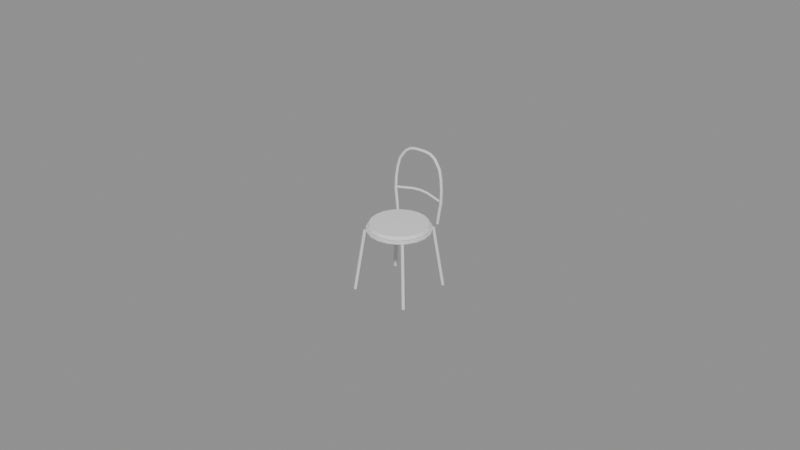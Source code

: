 # Source: bistro_chair.blend  (saved by Blender 5.3.31; exported with 4.5.12 LTS)
import bpy
from mathutils import Matrix  # noqa: F401  (used for matrix-valued properties, if any)

bpy.ops.wm.read_factory_settings(use_empty=True)
scene = bpy.context.scene
scene.name = 'Scene'

# ---- meshes
me_seat = bpy.data.meshes.new('seat')
me_seat.from_pydata([(0.0, 0.0, 0.45), (0.0, 0.0, 0.45), (0.0, 0.0, 0.45), (0.0, 0.0, 0.45), (0.0, 0.0, 0.45), (0.0, 0.0, 0.45), (0.0, 0.0, 0.45), (0.0, 0.0, 0.45), (0.0, 0.0, 0.45), (0.0, 0.0, 0.45), (0.0, 0.0, 0.45), (0.0, 0.0, 0.45), (0.0, 0.0, 0.45), (0.0, 0.0, 0.45), (0.0, 0.0, 0.45), (0.0, 0.0, 0.45), (0.0, 0.0, 0.45), (0.0, 0.0, 0.45), (0.0, 0.0, 0.45), (0.0, 0.0, 0.45), (0.2, 0.0, 0.45), (0.1902, 0.0618, 0.45), (0.1618, 0.1176, 0.45), (0.1176, 0.1618, 0.45), (0.0618, 0.1902, 0.45), (1.225e-17, 0.2, 0.45), (-0.0618, 0.1902, 0.45), (-0.1176, 0.1618, 0.45), (-0.1618, 0.1176, 0.45), (-0.1902, 0.0618, 0.45), (-0.2, 2.449e-17, 0.45), (-0.1902, -0.0618, 0.45), (-0.1618, -0.1176, 0.45), (-0.1176, -0.1618, 0.45), (-0.0618, -0.1902, 0.45), (-3.674e-17, -0.2, 0.45), (0.0618, -0.1902, 0.45), (0.1176, -0.1618, 0.45), (0.1618, -0.1176, 0.45), (0.1902, -0.0618, 0.45), (0.215, 0.0, 0.465), (0.2045, 0.06644, 0.465), (0.1739, 0.1264, 0.465), (0.1264, 0.1739, 0.465), (0.06644, 0.2045, 0.465), (1.316e-17, 0.215, 0.465), (-0.06644, 0.2045, 0.465), (-0.1264, 0.1739, 0.465), (-0.1739, 0.1264, 0.465), (-0.2045, 0.06644, 0.465), (-0.215, 2.633e-17, 0.465), (-0.2045, -0.06644, 0.465), (-0.1739, -0.1264, 0.465), (-0.1264, -0.1739, 0.465), (-0.06644, -0.2045, 0.465), (-3.949e-17, -0.215, 0.465), (0.06644, -0.2045, 0.465), (0.1264, -0.1739, 0.465), (0.1739, -0.1264, 0.465), (0.2045, -0.06644, 0.465), (0.2, 0.0, 0.485), (0.1902, 0.0618, 0.485), (0.1618, 0.1176, 0.485), (0.1176, 0.1618, 0.485), (0.0618, 0.1902, 0.485), (1.225e-17, 0.2, 0.485), (-0.0618, 0.1902, 0.485), (-0.1176, 0.1618, 0.485), (-0.1618, 0.1176, 0.485), (-0.1902, 0.0618, 0.485), (-0.2, 2.449e-17, 0.485), (-0.1902, -0.0618, 0.485), (-0.1618, -0.1176, 0.485), (-0.1176, -0.1618, 0.485), (-0.0618, -0.1902, 0.485), (-3.674e-17, -0.2, 0.485), (0.0618, -0.1902, 0.485), (0.1176, -0.1618, 0.485), (0.1618, -0.1176, 0.485), (0.1902, -0.0618, 0.485), (0.0, 0.0, 0.49), (0.0, 0.0, 0.49), (0.0, 0.0, 0.49), (0.0, 0.0, 0.49), (0.0, 0.0, 0.49), (0.0, 0.0, 0.49), (0.0, 0.0, 0.49), (0.0, 0.0, 0.49), (0.0, 0.0, 0.49), (0.0, 0.0, 0.49), (0.0, 0.0, 0.49), (0.0, 0.0, 0.49), (0.0, 0.0, 0.49), (0.0, 0.0, 0.49), (0.0, 0.0, 0.49), (0.0, 0.0, 0.49), (0.0, 0.0, 0.49), (0.0, 0.0, 0.49), (0.0, 0.0, 0.49), (0.0, 0.0, 0.49)], [], [(0, 1, 21, 20), (1, 2, 22, 21), (2, 3, 23, 22), (3, 4, 24, 23), (4, 5, 25, 24), (5, 6, 26, 25), (6, 7, 27, 26), (7, 8, 28, 27), (8, 9, 29, 28), (9, 10, 30, 29), (10, 11, 31, 30), (11, 12, 32, 31), (12, 13, 33, 32), (13, 14, 34, 33), (14, 15, 35, 34), (15, 16, 36, 35), (16, 17, 37, 36), (17, 18, 38, 37), (18, 19, 39, 38), (19, 0, 20, 39), (20, 21, 41, 40), (21, 22, 42, 41), (22, 23, 43, 42), (23, 24, 44, 43), (24, 25, 45, 44), (25, 26, 46, 45), (26, 27, 47, 46), (27, 28, 48, 47), (28, 29, 49, 48), (29, 30, 50, 49), (30, 31, 51, 50), (31, 32, 52, 51), (32, 33, 53, 52), (33, 34, 54, 53), (34, 35, 55, 54), (35, 36, 56, 55), (36, 37, 57, 56), (37, 38, 58, 57), (38, 39, 59, 58), (39, 20, 40, 59), (40, 41, 61, 60), (41, 42, 62, 61), (42, 43, 63, 62), (43, 44, 64, 63), (44, 45, 65, 64), (45, 46, 66, 65), (46, 47, 67, 66), (47, 48, 68, 67), (48, 49, 69, 68), (49, 50, 70, 69), (50, 51, 71, 70), (51, 52, 72, 71), (52, 53, 73, 72), (53, 54, 74, 73), (54, 55, 75, 74), (55, 56, 76, 75), (56, 57, 77, 76), (57, 58, 78, 77), (58, 59, 79, 78), (59, 40, 60, 79), (60, 61, 81, 80), (61, 62, 82, 81), (62, 63, 83, 82), (63, 64, 84, 83), (64, 65, 85, 84), (65, 66, 86, 85), (66, 67, 87, 86), (67, 68, 88, 87), (68, 69, 89, 88), (69, 70, 90, 89), (70, 71, 91, 90), (71, 72, 92, 91), (72, 73, 93, 92), (73, 74, 94, 93), (74, 75, 95, 94), (75, 76, 96, 95), (76, 77, 97, 96), (77, 78, 98, 97), (78, 79, 99, 98), (79, 60, 80, 99)])
me_seat.update()
me_rim = bpy.data.meshes.new('rim')
me_rim.from_pydata([(0.205, 0.0, 0.44), (0.195, 0.06335, 0.44), (0.1658, 0.1205, 0.44), (0.1205, 0.1658, 0.44), (0.06335, 0.195, 0.44), (1.255e-17, 0.205, 0.44), (-0.06335, 0.195, 0.44), (-0.1205, 0.1658, 0.44), (-0.1658, 0.1205, 0.44), (-0.195, 0.06335, 0.44), (-0.205, 2.511e-17, 0.44), (-0.195, -0.06335, 0.44), (-0.1658, -0.1205, 0.44), (-0.1205, -0.1658, 0.44), (-0.06335, -0.195, 0.44), (-3.766e-17, -0.205, 0.44), (0.06335, -0.195, 0.44), (0.1205, -0.1658, 0.44), (0.1658, -0.1205, 0.44), (0.195, -0.06335, 0.44), (0.222, 0.0, 0.44), (0.2111, 0.0686, 0.44), (0.1796, 0.1305, 0.44), (0.1305, 0.1796, 0.44), (0.0686, 0.2111, 0.44), (1.359e-17, 0.222, 0.44), (-0.0686, 0.2111, 0.44), (-0.1305, 0.1796, 0.44), (-0.1796, 0.1305, 0.44), (-0.2111, 0.0686, 0.44), (-0.222, 2.719e-17, 0.44), (-0.2111, -0.0686, 0.44), (-0.1796, -0.1305, 0.44), (-0.1305, -0.1796, 0.44), (-0.0686, -0.2111, 0.44), (-4.078e-17, -0.222, 0.44), (0.0686, -0.2111, 0.44), (0.1305, -0.1796, 0.44), (0.1796, -0.1305, 0.44), (0.2111, -0.0686, 0.44), (0.222, 0.0, 0.452), (0.2111, 0.0686, 0.452), (0.1796, 0.1305, 0.452), (0.1305, 0.1796, 0.452), (0.0686, 0.2111, 0.452), (1.359e-17, 0.222, 0.452), (-0.0686, 0.2111, 0.452), (-0.1305, 0.1796, 0.452), (-0.1796, 0.1305, 0.452), (-0.2111, 0.0686, 0.452), (-0.222, 2.719e-17, 0.452), (-0.2111, -0.0686, 0.452), (-0.1796, -0.1305, 0.452), (-0.1305, -0.1796, 0.452), (-0.0686, -0.2111, 0.452), (-4.078e-17, -0.222, 0.452), (0.0686, -0.2111, 0.452), (0.1305, -0.1796, 0.452), (0.1796, -0.1305, 0.452), (0.2111, -0.0686, 0.452), (0.205, 0.0, 0.452), (0.195, 0.06335, 0.452), (0.1658, 0.1205, 0.452), (0.1205, 0.1658, 0.452), (0.06335, 0.195, 0.452), (1.255e-17, 0.205, 0.452), (-0.06335, 0.195, 0.452), (-0.1205, 0.1658, 0.452), (-0.1658, 0.1205, 0.452), (-0.195, 0.06335, 0.452), (-0.205, 2.511e-17, 0.452), (-0.195, -0.06335, 0.452), (-0.1658, -0.1205, 0.452), (-0.1205, -0.1658, 0.452), (-0.06335, -0.195, 0.452), (-3.766e-17, -0.205, 0.452), (0.06335, -0.195, 0.452), (0.1205, -0.1658, 0.452), (0.1658, -0.1205, 0.452), (0.195, -0.06335, 0.452)], [], [(0, 1, 21, 20), (1, 2, 22, 21), (2, 3, 23, 22), (3, 4, 24, 23), (4, 5, 25, 24), (5, 6, 26, 25), (6, 7, 27, 26), (7, 8, 28, 27), (8, 9, 29, 28), (9, 10, 30, 29), (10, 11, 31, 30), (11, 12, 32, 31), (12, 13, 33, 32), (13, 14, 34, 33), (14, 15, 35, 34), (15, 16, 36, 35), (16, 17, 37, 36), (17, 18, 38, 37), (18, 19, 39, 38), (19, 0, 20, 39), (20, 21, 41, 40), (21, 22, 42, 41), (22, 23, 43, 42), (23, 24, 44, 43), (24, 25, 45, 44), (25, 26, 46, 45), (26, 27, 47, 46), (27, 28, 48, 47), (28, 29, 49, 48), (29, 30, 50, 49), (30, 31, 51, 50), (31, 32, 52, 51), (32, 33, 53, 52), (33, 34, 54, 53), (34, 35, 55, 54), (35, 36, 56, 55), (36, 37, 57, 56), (37, 38, 58, 57), (38, 39, 59, 58), (39, 20, 40, 59), (40, 41, 61, 60), (41, 42, 62, 61), (42, 43, 63, 62), (43, 44, 64, 63), (44, 45, 65, 64), (45, 46, 66, 65), (46, 47, 67, 66), (47, 48, 68, 67), (48, 49, 69, 68), (49, 50, 70, 69), (50, 51, 71, 70), (51, 52, 72, 71), (52, 53, 73, 72), (53, 54, 74, 73), (54, 55, 75, 74), (55, 56, 76, 75), (56, 57, 77, 76), (57, 58, 78, 77), (58, 59, 79, 78), (59, 40, 60, 79), (19, 18, 17, 16, 15, 14, 13, 12, 11, 10, 9, 8, 7, 6, 5, 4, 3, 2, 1, 0), (60, 61, 62, 63, 64, 65, 66, 67, 68, 69, 70, 71, 72, 73, 74, 75, 76, 77, 78, 79)])
me_rim.update()

# ---- curves / text
cu_l_1_1 = bpy.data.curves.new('l-1-1', 'CURVE')
cu_l_1_1.dimensions = '3D'
_sp = cu_l_1_1.splines.new('BEZIER'); _sp.bezier_points.add(2)
_sp.bezier_points.foreach_set('co', [-0.16, -0.16, 0.44, -0.185, -0.185, 0.22, -0.21, -0.21, 0.0])
_sp.bezier_points.foreach_set('handle_left', [-0.1502, -0.1502, 0.5259, -0.1752, -0.1752, 0.3059, -0.2002, -0.2002, 0.08589])
_sp.bezier_points.foreach_set('handle_right', [-0.1698, -0.1698, 0.3541, -0.1948, -0.1948, 0.1341, -0.2198, -0.2198, -0.08589])
for _p, _l, _r in zip(_sp.bezier_points, ['AUTO', 'AUTO', 'AUTO'], ['AUTO', 'AUTO', 'AUTO']): _p.handle_left_type = _l; _p.handle_right_type = _r
_sp.resolution_u = 2
cu_l_1_1.bevel_resolution = 0
cu_l_1_1.bevel_depth = 0.014
cu_l_1_1.resolution_u = 2
cu_l_1_1.fill_mode = 'FULL'
cu_l_1_1.use_fill_caps = True
cu_l_11 = bpy.data.curves.new('l-11', 'CURVE')
cu_l_11.dimensions = '3D'
_sp = cu_l_11.splines.new('BEZIER'); _sp.bezier_points.add(2)
_sp.bezier_points.foreach_set('co', [-0.16, 0.16, 0.44, -0.185, 0.185, 0.22, -0.21, 0.21, 0.0])
_sp.bezier_points.foreach_set('handle_left', [-0.1502, 0.1502, 0.5259, -0.1752, 0.1752, 0.3059, -0.2002, 0.2002, 0.08589])
_sp.bezier_points.foreach_set('handle_right', [-0.1698, 0.1698, 0.3541, -0.1948, 0.1948, 0.1341, -0.2198, 0.2198, -0.08589])
for _p, _l, _r in zip(_sp.bezier_points, ['AUTO', 'AUTO', 'AUTO'], ['AUTO', 'AUTO', 'AUTO']): _p.handle_left_type = _l; _p.handle_right_type = _r
_sp.resolution_u = 2
cu_l_11.bevel_resolution = 0
cu_l_11.bevel_depth = 0.014
cu_l_11.resolution_u = 2
cu_l_11.fill_mode = 'FULL'
cu_l_11.use_fill_caps = True
cu_l1_1 = bpy.data.curves.new('l1-1', 'CURVE')
cu_l1_1.dimensions = '3D'
_sp = cu_l1_1.splines.new('BEZIER'); _sp.bezier_points.add(2)
_sp.bezier_points.foreach_set('co', [0.16, -0.16, 0.44, 0.185, -0.185, 0.22, 0.21, -0.21, 0.0])
_sp.bezier_points.foreach_set('handle_left', [0.1502, -0.1502, 0.5259, 0.1752, -0.1752, 0.3059, 0.2002, -0.2002, 0.08589])
_sp.bezier_points.foreach_set('handle_right', [0.1698, -0.1698, 0.3541, 0.1948, -0.1948, 0.1341, 0.2198, -0.2198, -0.08589])
for _p, _l, _r in zip(_sp.bezier_points, ['AUTO', 'AUTO', 'AUTO'], ['AUTO', 'AUTO', 'AUTO']): _p.handle_left_type = _l; _p.handle_right_type = _r
_sp.resolution_u = 2
cu_l1_1.bevel_resolution = 0
cu_l1_1.bevel_depth = 0.014
cu_l1_1.resolution_u = 2
cu_l1_1.fill_mode = 'FULL'
cu_l1_1.use_fill_caps = True
cu_l11 = bpy.data.curves.new('l11', 'CURVE')
cu_l11.dimensions = '3D'
_sp = cu_l11.splines.new('BEZIER'); _sp.bezier_points.add(2)
_sp.bezier_points.foreach_set('co', [0.16, 0.16, 0.44, 0.185, 0.185, 0.22, 0.21, 0.21, 0.0])
_sp.bezier_points.foreach_set('handle_left', [0.1502, 0.1502, 0.5259, 0.1752, 0.1752, 0.3059, 0.2002, 0.2002, 0.08589])
_sp.bezier_points.foreach_set('handle_right', [0.1698, 0.1698, 0.3541, 0.1948, 0.1948, 0.1341, 0.2198, 0.2198, -0.08589])
for _p, _l, _r in zip(_sp.bezier_points, ['AUTO', 'AUTO', 'AUTO'], ['AUTO', 'AUTO', 'AUTO']): _p.handle_left_type = _l; _p.handle_right_type = _r
_sp.resolution_u = 2
cu_l11.bevel_resolution = 0
cu_l11.bevel_depth = 0.014
cu_l11.resolution_u = 2
cu_l11.fill_mode = 'FULL'
cu_l11.use_fill_caps = True
cu_hoop = bpy.data.curves.new('hoop', 'CURVE')
cu_hoop.dimensions = '3D'
_sp = cu_hoop.splines.new('BEZIER'); _sp.bezier_points.add(6)
_sp.bezier_points.foreach_set('co', [-0.17, 0.19, 0.46, -0.19, 0.2, 0.7, -0.12, 0.215, 0.9, 0.0, 0.22, 0.93, 0.12, 0.215, 0.9, 0.19, 0.2, 0.7, 0.17, 0.19, 0.46])
_sp.bezier_points.foreach_set('handle_left', [-0.1622, 0.1861, 0.3663, -0.2019, 0.1946, 0.6068, -0.1812, 0.2098, 0.8442, -0.04833, 0.22, 0.93, 0.08435, 0.218, 0.9325, 0.1795, 0.2048, 0.7821, 0.1778, 0.1939, 0.5537])
_sp.bezier_points.foreach_set('handle_right', [-0.1778, 0.1939, 0.5537, -0.1795, 0.2048, 0.7821, -0.08435, 0.218, 0.9325, 0.04833, 0.22, 0.93, 0.1812, 0.2098, 0.8442, 0.2019, 0.1946, 0.6068, 0.1622, 0.1861, 0.3663])
for _p, _l, _r in zip(_sp.bezier_points, ['AUTO', 'AUTO', 'AUTO', 'AUTO', 'AUTO', 'AUTO', 'AUTO'], ['AUTO', 'AUTO', 'AUTO', 'AUTO', 'AUTO', 'AUTO', 'AUTO']): _p.handle_left_type = _l; _p.handle_right_type = _r
_sp.resolution_u = 3
cu_hoop.bevel_resolution = 0
cu_hoop.bevel_depth = 0.012
cu_hoop.resolution_u = 3
cu_hoop.fill_mode = 'FULL'
cu_hoop.use_fill_caps = True
cu_rail = bpy.data.curves.new('rail', 'CURVE')
cu_rail.dimensions = '3D'
_sp = cu_rail.splines.new('BEZIER'); _sp.bezier_points.add(2)
_sp.bezier_points.foreach_set('co', [-0.18, 0.2, 0.62, 0.0, 0.225, 0.64, 0.18, 0.2, 0.62])
_sp.bezier_points.foreach_set('handle_left', [-0.2503, 0.1902, 0.6122, -0.07138, 0.225, 0.64, 0.1097, 0.2098, 0.6278])
_sp.bezier_points.foreach_set('handle_right', [-0.1097, 0.2098, 0.6278, 0.07138, 0.225, 0.64, 0.2503, 0.1902, 0.6122])
for _p, _l, _r in zip(_sp.bezier_points, ['AUTO', 'AUTO', 'AUTO'], ['AUTO', 'AUTO', 'AUTO']): _p.handle_left_type = _l; _p.handle_right_type = _r
_sp.resolution_u = 3
cu_rail.bevel_resolution = 0
cu_rail.bevel_depth = 0.01
cu_rail.resolution_u = 3
cu_rail.fill_mode = 'FULL'
cu_rail.use_fill_caps = True

# ---- objects
ob_seat = bpy.data.objects.new('seat', me_seat)
ob_rim = bpy.data.objects.new('rim', me_rim)
ob_l_1_1 = bpy.data.objects.new('l-1-1', cu_l_1_1)
ob_l_11 = bpy.data.objects.new('l-11', cu_l_11)
ob_l1_1 = bpy.data.objects.new('l1-1', cu_l1_1)
ob_l11 = bpy.data.objects.new('l11', cu_l11)
ob_hoop = bpy.data.objects.new('hoop', cu_hoop)
ob_rail = bpy.data.objects.new('rail', cu_rail)

# ---- transforms, parenting, visibility, modifiers, constraints
ob_seat.location = (0.0, 0.0, 0.0)
ob_rim.location = (0.0, 0.0, 0.0)
ob_l_1_1.location = (0.0, 0.0, 0.0)
ob_l_11.location = (0.0, 0.0, 0.0)
ob_l1_1.location = (0.0, 0.0, 0.0)
ob_l11.location = (0.0, 0.0, 0.0)
ob_hoop.location = (0.0, 0.0, 0.0)
ob_rail.location = (0.0, 0.0, 0.0)

# ---- collection membership
scene.collection.objects.link(ob_seat)
scene.collection.objects.link(ob_rim)
scene.collection.objects.link(ob_l_1_1)
scene.collection.objects.link(ob_l_11)
scene.collection.objects.link(ob_l1_1)
scene.collection.objects.link(ob_l11)
scene.collection.objects.link(ob_hoop)
scene.collection.objects.link(ob_rail)

# ---- scene / render settings (as saved in the file)
scene.frame_start = 1; scene.frame_end = 250; scene.frame_set(1)
scene.render.engine = 'BLENDER_EEVEE_NEXT'
scene.render.bake_bias = 0.0
scene.render.bake_samples = 0
scene.render.compositor_device = 'GPU'
scene.eevee.use_volume_custom_range = False
scene.eevee.fast_gi_thickness_near = 0.1
scene.eevee.fast_gi_thickness_far = 0.0
scene.eevee.ray_tracing_options.screen_trace_thickness = 0.1
bpy.context.view_layer.update()

# ---- added for rendering (the .blend has no active camera and no usable light): camera, sun + grey world if the file has none
cam_auto = bpy.data.cameras.new('AutoCamera')
cam_auto.lens = 50.0
cam_auto.sensor_width = 36.0
cam_auto.clip_end = 1000.0
ob_auto_camera = bpy.data.objects.new('AutoCamera', cam_auto)
scene.collection.objects.link(ob_auto_camera)
ob_auto_camera.location = (4.17588, -5.00356, 3.80571)
ob_auto_camera.rotation_euler = (1.09748, -7.21219e-08, 0.694738)
scene.camera = ob_auto_camera
light_auto_sun = bpy.data.lights.new('AutoSun', 'SUN')
light_auto_sun.energy = 3.0
light_auto_sun.angle = 0.0523599
ob_auto_sun = bpy.data.objects.new('AutoSun', light_auto_sun)
scene.collection.objects.link(ob_auto_sun)
ob_auto_sun.rotation_euler = (0.872665, 0.174533, 0.523599)
if scene.world is None:
    world_auto = bpy.data.worlds.new('AutoWorld')
    world_auto.color = (0.3, 0.3, 0.3)
    scene.world = world_auto
bpy.context.view_layer.update()
